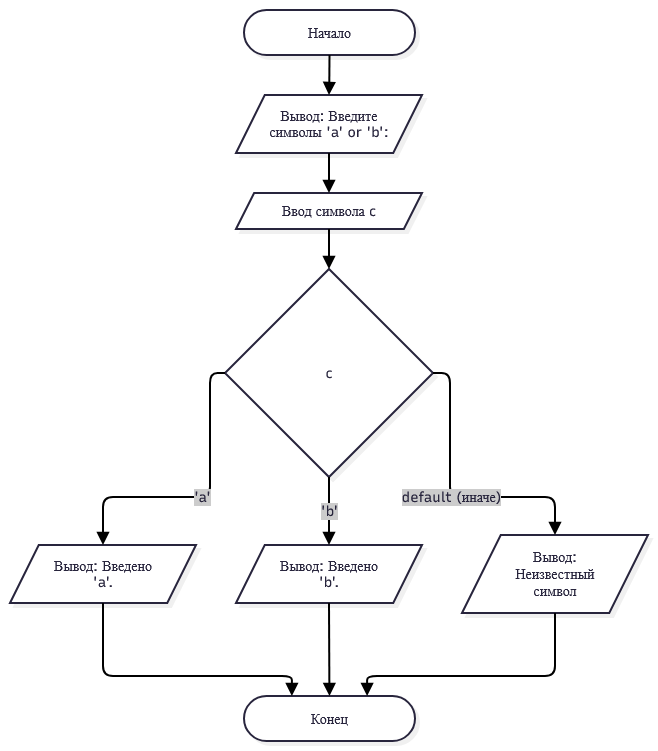

The diagram above was exported from draw.io. Its source (the exported page's mxGraphModel, read from the mxfile embedded in the PNG):
<mxGraphModel dx="1256" dy="696" grid="1" gridSize="10" guides="1" tooltips="1" connect="1" arrows="1" fold="1" page="1" pageScale="1" pageWidth="827" pageHeight="1169" math="0" shadow="0">
  <root>
    <mxCell id="0" />
    <mxCell id="1" parent="0" />
    <UserObject label="" mermaidData="{&#10;  &quot;data&quot;: &quot;flowchart TD\n    Start([\&quot;Начало\&quot;]) --&gt; OutputPrompt[/\&quot;Вывод: Введите символы 'a' or 'b': \&quot;/]\n    OutputPrompt --&gt; Input[/\&quot;Ввод символа c\&quot;/]\n    Input --&gt; Switch{\&quot;c\&quot;}\n    \n    Switch -- \&quot;'a'\&quot; --&gt; CaseA[/\&quot;Вывод: Введено 'a'.\&quot;/]\n    Switch -- \&quot;'b'\&quot; --&gt; CaseB[/\&quot;Вывод: Введено 'b'.\&quot;/]\n    Switch -- \&quot;default (иначе)\&quot; --&gt; Default[/\&quot;Вывод: Неизвестный символ\&quot;/]\n    \n    CaseA --&gt; End([\&quot;Конец\&quot;])\n    CaseB --&gt; End\n    Default --&gt; End&quot;,&#10;  &quot;config&quot;: null,&#10;  &quot;version&quot;: &quot;12&quot;&#10;}" id="TrBR3FYsUZw1LZ-v644N-1">
      <mxCell connectable="0" parent="1" style="group;transparentBounds=1;editIcon=1;lockedGroup=0;groupPadding=10;" vertex="1">
        <mxGeometry as="geometry" />
      </mxCell>
    </UserObject>
    <UserObject label="Начало" mermaidId="n:Start" mermaidBaseStyle="html=1;rounded=1;whiteSpace=wrap;arcSize=50;strokeWidth=2;fillColor=#ffffff;strokeColor=#28253D;fontColor=#28253D;fontFamily=Recursive;fontSize=14;shadow=1;shadowColor=#000000;shadowOffsetX=4;shadowOffsetY=4;shadowBlur=0;shadowOpacity=6;" mermaidBaseValue="Начало" id="TrBR3FYsUZw1LZ-v644N-2">
      <mxCell parent="TrBR3FYsUZw1LZ-v644N-1" style="html=1;rounded=1;whiteSpace=wrap;arcSize=50;strokeWidth=2;fillColor=#ffffff;strokeColor=#28253D;fontColor=#28253D;fontFamily=Recursive;fontSize=14;shadow=1;shadowColor=#000000;shadowOffsetX=4;shadowOffsetY=4;shadowBlur=0;shadowOpacity=6;fontSource=https%3A%2F%2Ffonts.googleapis.com%2Fcss%3Ffamily%3DRecursive;" vertex="1">
        <mxGeometry height="45" width="171" x="264" y="60" as="geometry" />
      </mxCell>
    </UserObject>
    <UserObject label="Вывод: Введите символы 'a' or 'b':" mermaidId="n:OutputPrompt" mermaidBaseStyle="html=1;shape=parallelogram;perimeter=parallelogramPerimeter;fixedSize=1;size=28.75;strokeWidth=2;whiteSpace=wrap;fillColor=#ffffff;strokeColor=#28253D;fontColor=#28253D;fontFamily=Recursive;fontSize=14;shadow=1;shadowColor=#000000;shadowOffsetX=4;shadowOffsetY=4;shadowBlur=0;shadowOpacity=6;" mermaidBaseValue="Вывод: Введите символы 'a' or 'b':" id="TrBR3FYsUZw1LZ-v644N-3">
      <mxCell parent="TrBR3FYsUZw1LZ-v644N-1" style="html=1;shape=parallelogram;perimeter=parallelogramPerimeter;fixedSize=1;size=28.75;strokeWidth=2;whiteSpace=wrap;fillColor=#ffffff;strokeColor=#28253D;fontColor=#28253D;fontFamily=Recursive;fontSize=14;shadow=1;shadowColor=#000000;shadowOffsetX=4;shadowOffsetY=4;shadowBlur=0;shadowOpacity=6;labelWidth=120;fontSource=https%3A%2F%2Ffonts.googleapis.com%2Fcss%3Ffamily%3DRecursive;" vertex="1">
        <mxGeometry height="58" width="186" x="256" y="145" as="geometry" />
      </mxCell>
    </UserObject>
    <UserObject label="Ввод символа c" mermaidId="n:Input" mermaidBaseStyle="html=1;shape=parallelogram;perimeter=parallelogramPerimeter;fixedSize=1;size=18.125;strokeWidth=2;whiteSpace=wrap;fillColor=#ffffff;strokeColor=#28253D;fontColor=#28253D;fontFamily=Recursive;fontSize=14;shadow=1;shadowColor=#000000;shadowOffsetX=4;shadowOffsetY=4;shadowBlur=0;shadowOpacity=6;" mermaidBaseValue="Ввод символа c" id="TrBR3FYsUZw1LZ-v644N-4">
      <mxCell parent="TrBR3FYsUZw1LZ-v644N-1" style="html=1;shape=parallelogram;perimeter=parallelogramPerimeter;fixedSize=1;size=18.125;strokeWidth=2;whiteSpace=wrap;fillColor=#ffffff;strokeColor=#28253D;fontColor=#28253D;fontFamily=Recursive;fontSize=14;shadow=1;shadowColor=#000000;shadowOffsetX=4;shadowOffsetY=4;shadowBlur=0;shadowOpacity=6;fontSource=https%3A%2F%2Ffonts.googleapis.com%2Fcss%3Ffamily%3DRecursive;" vertex="1">
        <mxGeometry height="36" width="186" x="256" y="243" as="geometry" />
      </mxCell>
    </UserObject>
    <UserObject label="c" mermaidId="n:Switch" mermaidBaseStyle="rhombus;html=1;strokeWidth=2;whiteSpace=wrap;fillColor=#ffffff;strokeColor=#28253D;fontColor=#28253D;fontFamily=Recursive;fontSize=14;shadow=1;shadowColor=#000000;shadowOffsetX=4;shadowOffsetY=4;shadowBlur=0;shadowOpacity=6;" mermaidBaseValue="c" id="TrBR3FYsUZw1LZ-v644N-5">
      <mxCell parent="TrBR3FYsUZw1LZ-v644N-1" style="rhombus;html=1;strokeWidth=2;whiteSpace=wrap;fillColor=#ffffff;strokeColor=#28253D;fontColor=#28253D;fontFamily=Recursive;fontSize=14;shadow=1;shadowColor=#000000;shadowOffsetX=4;shadowOffsetY=4;shadowBlur=0;shadowOpacity=6;fontSource=https%3A%2F%2Ffonts.googleapis.com%2Fcss%3Ffamily%3DRecursive;" vertex="1">
        <mxGeometry height="208" width="208" x="245" y="319" as="geometry" />
      </mxCell>
    </UserObject>
    <UserObject label="Вывод: Введено 'a'." mermaidId="n:CaseA" mermaidBaseStyle="html=1;shape=parallelogram;perimeter=parallelogramPerimeter;fixedSize=1;size=28.75;strokeWidth=2;whiteSpace=wrap;fillColor=#ffffff;strokeColor=#28253D;fontColor=#28253D;fontFamily=Recursive;fontSize=14;shadow=1;shadowColor=#000000;shadowOffsetX=4;shadowOffsetY=4;shadowBlur=0;shadowOpacity=6;" mermaidBaseValue="Вывод: Введено 'a'." id="TrBR3FYsUZw1LZ-v644N-6">
      <mxCell parent="TrBR3FYsUZw1LZ-v644N-1" style="html=1;shape=parallelogram;perimeter=parallelogramPerimeter;fixedSize=1;size=28.75;strokeWidth=2;whiteSpace=wrap;fillColor=#ffffff;strokeColor=#28253D;fontColor=#28253D;fontFamily=Recursive;fontSize=14;shadow=1;shadowColor=#000000;shadowOffsetX=4;shadowOffsetY=4;shadowBlur=0;shadowOpacity=6;labelWidth=120;fontSource=https%3A%2F%2Ffonts.googleapis.com%2Fcss%3Ffamily%3DRecursive;" vertex="1">
        <mxGeometry height="58" width="186" x="30" y="595" as="geometry" />
      </mxCell>
    </UserObject>
    <UserObject label="Вывод: Введено 'b'." mermaidId="n:CaseB" mermaidBaseStyle="html=1;shape=parallelogram;perimeter=parallelogramPerimeter;fixedSize=1;size=28.75;strokeWidth=2;whiteSpace=wrap;fillColor=#ffffff;strokeColor=#28253D;fontColor=#28253D;fontFamily=Recursive;fontSize=14;shadow=1;shadowColor=#000000;shadowOffsetX=4;shadowOffsetY=4;shadowBlur=0;shadowOpacity=6;" mermaidBaseValue="Вывод: Введено 'b'." id="TrBR3FYsUZw1LZ-v644N-7">
      <mxCell parent="TrBR3FYsUZw1LZ-v644N-1" style="html=1;shape=parallelogram;perimeter=parallelogramPerimeter;fixedSize=1;size=28.75;strokeWidth=2;whiteSpace=wrap;fillColor=#ffffff;strokeColor=#28253D;fontColor=#28253D;fontFamily=Recursive;fontSize=14;shadow=1;shadowColor=#000000;shadowOffsetX=4;shadowOffsetY=4;shadowBlur=0;shadowOpacity=6;labelWidth=120;fontSource=https%3A%2F%2Ffonts.googleapis.com%2Fcss%3Ffamily%3DRecursive;" vertex="1">
        <mxGeometry height="58" width="186" x="256" y="595" as="geometry" />
      </mxCell>
    </UserObject>
    <UserObject label="Вывод: Неизвестный символ" mermaidId="n:Default" mermaidBaseStyle="html=1;shape=parallelogram;perimeter=parallelogramPerimeter;fixedSize=1;size=38.75;strokeWidth=2;whiteSpace=wrap;fillColor=#ffffff;strokeColor=#28253D;fontColor=#28253D;fontFamily=Recursive;fontSize=14;shadow=1;shadowColor=#000000;shadowOffsetX=4;shadowOffsetY=4;shadowBlur=0;shadowOpacity=6;" mermaidBaseValue="Вывод: Неизвестный символ" id="TrBR3FYsUZw1LZ-v644N-8">
      <mxCell parent="TrBR3FYsUZw1LZ-v644N-1" style="html=1;shape=parallelogram;perimeter=parallelogramPerimeter;fixedSize=1;size=38.75;strokeWidth=2;whiteSpace=wrap;fillColor=#ffffff;strokeColor=#28253D;fontColor=#28253D;fontFamily=Recursive;fontSize=14;shadow=1;shadowColor=#000000;shadowOffsetX=4;shadowOffsetY=4;shadowBlur=0;shadowOpacity=6;labelWidth=120;fontSource=https%3A%2F%2Ffonts.googleapis.com%2Fcss%3Ffamily%3DRecursive;" vertex="1">
        <mxGeometry height="78" width="186" x="482" y="585" as="geometry" />
      </mxCell>
    </UserObject>
    <UserObject label="Конец" mermaidId="n:End" mermaidBaseStyle="html=1;rounded=1;whiteSpace=wrap;arcSize=50;strokeWidth=2;fillColor=#ffffff;strokeColor=#28253D;fontColor=#28253D;fontFamily=Recursive;fontSize=14;shadow=1;shadowColor=#000000;shadowOffsetX=4;shadowOffsetY=4;shadowBlur=0;shadowOpacity=6;" mermaidBaseValue="Конец" id="TrBR3FYsUZw1LZ-v644N-9">
      <mxCell parent="TrBR3FYsUZw1LZ-v644N-1" style="html=1;rounded=1;whiteSpace=wrap;arcSize=50;strokeWidth=2;fillColor=#ffffff;strokeColor=#28253D;fontColor=#28253D;fontFamily=Recursive;fontSize=14;shadow=1;shadowColor=#000000;shadowOffsetX=4;shadowOffsetY=4;shadowBlur=0;shadowOpacity=6;fontSource=https%3A%2F%2Ffonts.googleapis.com%2Fcss%3Ffamily%3DRecursive;" vertex="1">
        <mxGeometry height="45" width="171" x="264" y="746" as="geometry" />
      </mxCell>
    </UserObject>
    <UserObject label="" mermaidId="e:Start-&gt;OutputPrompt#0" mermaidBaseStyle="edgeStyle=orthogonalEdgeStyle;rounded=1;curved=0;startArrow=none;endArrow=block;endSize=8;jumpStyle=arc;jumpSize=12;strokeColor=#000000;exitX=0.5;exitY=1;entryX=0.5;entryY=0;strokeWidth=2;targetPerimeterSpacing=4;" mermaidBaseValue="" id="TrBR3FYsUZw1LZ-v644N-10">
      <mxCell edge="1" parent="TrBR3FYsUZw1LZ-v644N-1" source="TrBR3FYsUZw1LZ-v644N-2" style="edgeStyle=orthogonalEdgeStyle;rounded=1;curved=0;startArrow=none;endArrow=block;endSize=8;jumpStyle=arc;jumpSize=12;strokeColor=#000000;exitX=0.5;exitY=1;entryX=0.5;entryY=0;strokeWidth=2;targetPerimeterSpacing=4;" target="TrBR3FYsUZw1LZ-v644N-3">
        <mxGeometry relative="1" as="geometry">
          <Array as="points" />
        </mxGeometry>
      </mxCell>
    </UserObject>
    <UserObject label="" mermaidId="e:OutputPrompt-&gt;Input#0" mermaidBaseStyle="edgeStyle=orthogonalEdgeStyle;rounded=1;curved=0;startArrow=none;endArrow=block;endSize=8;jumpStyle=arc;jumpSize=12;strokeColor=#000000;exitX=0.5;exitY=1;entryX=0.5;entryY=0;strokeWidth=2;targetPerimeterSpacing=4;" mermaidBaseValue="" id="TrBR3FYsUZw1LZ-v644N-11">
      <mxCell edge="1" parent="TrBR3FYsUZw1LZ-v644N-1" source="TrBR3FYsUZw1LZ-v644N-3" style="edgeStyle=orthogonalEdgeStyle;rounded=1;curved=0;startArrow=none;endArrow=block;endSize=8;jumpStyle=arc;jumpSize=12;strokeColor=#000000;exitX=0.5;exitY=1;entryX=0.5;entryY=0;strokeWidth=2;targetPerimeterSpacing=4;" target="TrBR3FYsUZw1LZ-v644N-4">
        <mxGeometry relative="1" as="geometry">
          <Array as="points" />
        </mxGeometry>
      </mxCell>
    </UserObject>
    <UserObject label="" mermaidId="e:Input-&gt;Switch#0" mermaidBaseStyle="edgeStyle=orthogonalEdgeStyle;rounded=1;curved=0;startArrow=none;endArrow=block;endSize=8;jumpStyle=arc;jumpSize=12;strokeColor=#000000;exitX=0.5;exitY=1;entryX=0.5;entryY=0;strokeWidth=2;targetPerimeterSpacing=4;" mermaidBaseValue="" id="TrBR3FYsUZw1LZ-v644N-12">
      <mxCell edge="1" parent="TrBR3FYsUZw1LZ-v644N-1" source="TrBR3FYsUZw1LZ-v644N-4" style="edgeStyle=orthogonalEdgeStyle;rounded=1;curved=0;startArrow=none;endArrow=block;endSize=8;jumpStyle=arc;jumpSize=12;strokeColor=#000000;exitX=0.5;exitY=1;entryX=0.5;entryY=0;strokeWidth=2;targetPerimeterSpacing=4;" target="TrBR3FYsUZw1LZ-v644N-5">
        <mxGeometry relative="1" as="geometry">
          <Array as="points" />
        </mxGeometry>
      </mxCell>
    </UserObject>
    <UserObject label="'a'" mermaidId="e:Switch-&gt;CaseA#0" mermaidBaseStyle="edgeStyle=orthogonalEdgeStyle;rounded=1;curved=0;startArrow=none;endArrow=block;endSize=8;jumpStyle=arc;jumpSize=12;strokeColor=#000000;html=1;fontSize=16;labelBackgroundColor=#cccccc;fontFamily=Recursive;fontColor=#28253D;exitX=0.27;exitY=1;entryX=0.5;entryY=0;strokeWidth=2;targetPerimeterSpacing=4;" mermaidBaseValue="'a'" id="TrBR3FYsUZw1LZ-v644N-13">
      <mxCell edge="1" parent="TrBR3FYsUZw1LZ-v644N-1" source="TrBR3FYsUZw1LZ-v644N-5" style="edgeStyle=orthogonalEdgeStyle;rounded=1;curved=0;startArrow=none;endArrow=block;endSize=8;jumpStyle=arc;jumpSize=12;strokeColor=#000000;html=1;fontSize=14;labelBackgroundColor=#cccccc;fontFamily=Recursive;fontColor=#28253D;exitX=0;exitY=0.5;entryX=0.5;entryY=0;strokeWidth=2;targetPerimeterSpacing=4;fontSource=https%3A%2F%2Ffonts.googleapis.com%2Fcss%3Ffamily%3DRecursive;exitDx=0;exitDy=0;" target="TrBR3FYsUZw1LZ-v644N-6">
        <mxGeometry relative="1" x="0.003" as="geometry">
          <Array as="points">
            <mxPoint x="230" y="423" />
            <mxPoint x="230" y="547" />
            <mxPoint x="123" y="547" />
          </Array>
        </mxGeometry>
      </mxCell>
    </UserObject>
    <UserObject label="'b'" mermaidId="e:Switch-&gt;CaseB#0" mermaidBaseStyle="edgeStyle=orthogonalEdgeStyle;rounded=1;curved=0;startArrow=none;endArrow=block;endSize=8;jumpStyle=arc;jumpSize=12;strokeColor=#000000;html=1;fontSize=16;labelBackgroundColor=#cccccc;fontFamily=Recursive;fontColor=#28253D;exitX=0.5;exitY=1;entryX=0.5;entryY=0;strokeWidth=2;targetPerimeterSpacing=4;" mermaidBaseValue="'b'" id="TrBR3FYsUZw1LZ-v644N-14">
      <mxCell edge="1" parent="TrBR3FYsUZw1LZ-v644N-1" source="TrBR3FYsUZw1LZ-v644N-5" style="edgeStyle=orthogonalEdgeStyle;rounded=1;curved=0;startArrow=none;endArrow=block;endSize=8;jumpStyle=arc;jumpSize=12;strokeColor=#000000;html=1;fontSize=14;labelBackgroundColor=#cccccc;fontFamily=Recursive;fontColor=#28253D;exitX=0.5;exitY=1;entryX=0.5;entryY=0;strokeWidth=2;targetPerimeterSpacing=4;fontSource=https%3A%2F%2Ffonts.googleapis.com%2Fcss%3Ffamily%3DRecursive;" target="TrBR3FYsUZw1LZ-v644N-7">
        <mxGeometry relative="1" as="geometry">
          <Array as="points" />
        </mxGeometry>
      </mxCell>
    </UserObject>
    <UserObject label="default (иначе)" mermaidId="e:Switch-&gt;Default#0" mermaidBaseStyle="edgeStyle=orthogonalEdgeStyle;rounded=1;curved=0;startArrow=none;endArrow=block;endSize=8;jumpStyle=arc;jumpSize=12;strokeColor=#000000;html=1;fontSize=16;labelBackgroundColor=#cccccc;fontFamily=Recursive;fontColor=#28253D;exitX=0.73;exitY=1;entryX=0.5;entryY=0;strokeWidth=2;targetPerimeterSpacing=4;" mermaidBaseValue="default (иначе)" id="TrBR3FYsUZw1LZ-v644N-15">
      <mxCell edge="1" parent="TrBR3FYsUZw1LZ-v644N-1" source="TrBR3FYsUZw1LZ-v644N-5" style="edgeStyle=orthogonalEdgeStyle;rounded=1;curved=0;startArrow=none;endArrow=block;endSize=8;jumpStyle=arc;jumpSize=12;strokeColor=#000000;html=1;fontSize=14;labelBackgroundColor=#cccccc;fontFamily=Recursive;fontColor=#28253D;exitX=1;exitY=0.5;entryX=0.5;entryY=0;strokeWidth=2;targetPerimeterSpacing=4;fontSource=https%3A%2F%2Ffonts.googleapis.com%2Fcss%3Ffamily%3DRecursive;exitDx=0;exitDy=0;" target="TrBR3FYsUZw1LZ-v644N-8">
        <mxGeometry relative="1" x="0.0031" as="geometry">
          <Array as="points">
            <mxPoint x="470" y="423" />
            <mxPoint x="470" y="547" />
            <mxPoint x="575" y="547" />
          </Array>
        </mxGeometry>
      </mxCell>
    </UserObject>
    <UserObject label="" mermaidId="e:CaseA-&gt;End#0" mermaidBaseStyle="edgeStyle=orthogonalEdgeStyle;rounded=1;curved=0;startArrow=none;endArrow=block;endSize=8;jumpStyle=arc;jumpSize=12;strokeColor=#000000;exitX=0.5;exitY=0.99;entryX=0.28;entryY=0;strokeWidth=2;targetPerimeterSpacing=4;" mermaidBaseValue="" id="TrBR3FYsUZw1LZ-v644N-16">
      <mxCell edge="1" parent="TrBR3FYsUZw1LZ-v644N-1" source="TrBR3FYsUZw1LZ-v644N-6" style="edgeStyle=orthogonalEdgeStyle;rounded=1;curved=0;startArrow=none;endArrow=block;endSize=8;jumpStyle=arc;jumpSize=12;strokeColor=#000000;exitX=0.5;exitY=1;entryX=0.28;entryY=0;strokeWidth=2;targetPerimeterSpacing=4;exitDx=0;exitDy=0;" target="TrBR3FYsUZw1LZ-v644N-9">
        <mxGeometry relative="1" x="-0.121" as="geometry">
          <Array as="points">
            <mxPoint x="123" y="726" />
            <mxPoint x="311.9" y="726" />
          </Array>
        </mxGeometry>
      </mxCell>
    </UserObject>
    <UserObject label="" mermaidId="e:CaseB-&gt;End#0" mermaidBaseStyle="edgeStyle=orthogonalEdgeStyle;rounded=1;curved=0;startArrow=none;endArrow=block;endSize=8;jumpStyle=arc;jumpSize=12;strokeColor=#000000;exitX=0.5;exitY=0.99;entryX=0.5;entryY=0;strokeWidth=2;targetPerimeterSpacing=4;" mermaidBaseValue="" id="TrBR3FYsUZw1LZ-v644N-17">
      <mxCell edge="1" parent="TrBR3FYsUZw1LZ-v644N-1" source="TrBR3FYsUZw1LZ-v644N-7" style="edgeStyle=orthogonalEdgeStyle;rounded=1;curved=0;startArrow=none;endArrow=block;endSize=8;jumpStyle=arc;jumpSize=12;strokeColor=#000000;exitX=0.5;exitY=1;entryX=0.5;entryY=0;strokeWidth=2;targetPerimeterSpacing=4;exitDx=0;exitDy=0;" target="TrBR3FYsUZw1LZ-v644N-9">
        <mxGeometry relative="1" x="-0.9897" as="geometry">
          <Array as="points" />
        </mxGeometry>
      </mxCell>
    </UserObject>
    <UserObject label="" mermaidId="e:Default-&gt;End#0" mermaidBaseStyle="edgeStyle=orthogonalEdgeStyle;rounded=1;curved=0;startArrow=none;endArrow=block;endSize=8;jumpStyle=arc;jumpSize=12;strokeColor=#000000;exitX=0.5;exitY=0.99;entryX=0.72;entryY=0;strokeWidth=2;targetPerimeterSpacing=4;" mermaidBaseValue="" id="TrBR3FYsUZw1LZ-v644N-18">
      <mxCell edge="1" parent="TrBR3FYsUZw1LZ-v644N-1" source="TrBR3FYsUZw1LZ-v644N-8" style="edgeStyle=orthogonalEdgeStyle;rounded=1;curved=0;startArrow=none;endArrow=block;endSize=8;jumpStyle=arc;jumpSize=12;strokeColor=#000000;exitX=0.5;exitY=1;entryX=0.72;entryY=0;strokeWidth=2;targetPerimeterSpacing=4;exitDx=0;exitDy=0;" target="TrBR3FYsUZw1LZ-v644N-9">
        <mxGeometry relative="1" x="-0.1751" as="geometry">
          <Array as="points">
            <mxPoint x="575" y="726" />
            <mxPoint x="387.1" y="726" />
          </Array>
        </mxGeometry>
      </mxCell>
    </UserObject>
  </root>
</mxGraphModel>